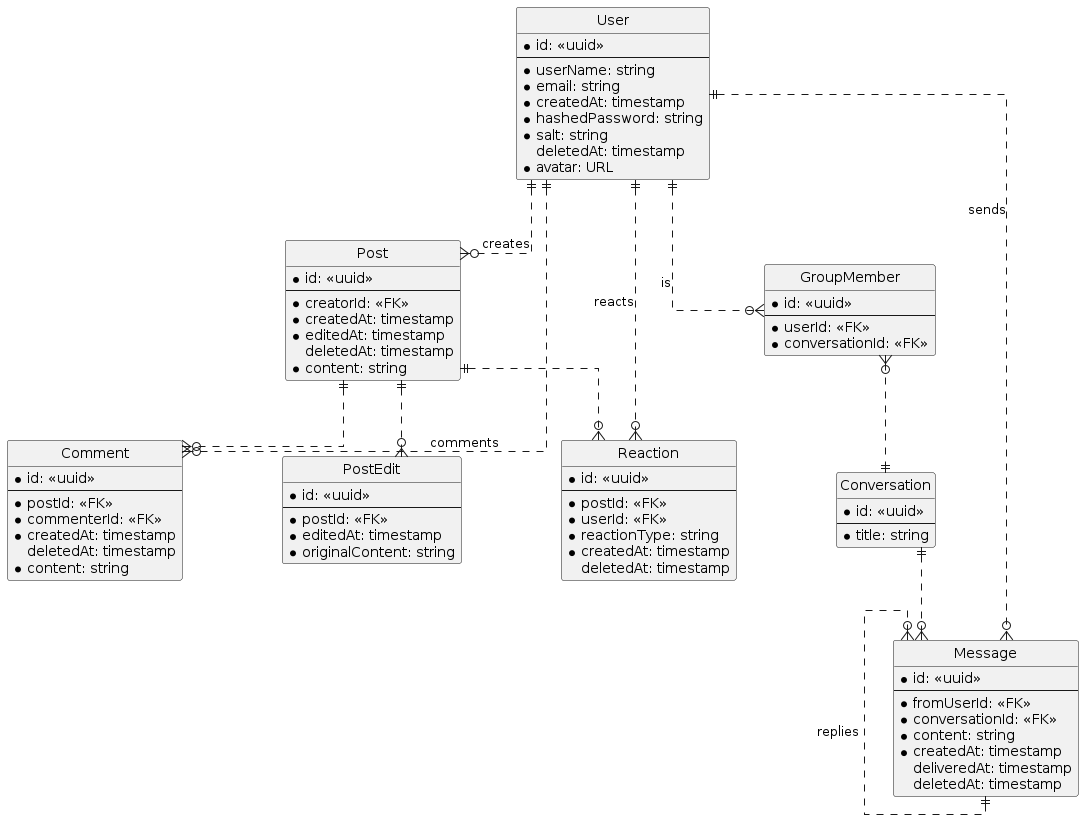

The diagram above was rendered by PlantUML. Its source (embedded in the PNG):
@startuml social_network

hide circle
skinparam Linetype ortho
skinparam Ranksep 60
skinparam Nodesep 100

entity User {
    * id: <<uuid>>
    ---
    * userName: string
    * email: string
    * createdAt: timestamp
    ' never store passwords as plaintext!
    * hashedPassword: string
    * salt: string
    deletedAt: timestamp
    * avatar: URL
}

entity Post {
    * id: <<uuid>>
    ---
    * creatorId: <<FK>>
    * createdAt: timestamp
    * editedAt: timestamp
    deletedAt: timestamp
    * content: string
}

entity Comment {
    * id: <<uuid>>
    ---
    * postId: <<FK>>
    * commenterId: <<FK>>
    * createdAt: timestamp
    deletedAt: timestamp
    * content: string
}

entity PostEdit {
    * id: <<uuid>>
    ---
    * postId: <<FK>>
    * editedAt: timestamp
    * originalContent: string
}

entity Reaction {
    * id: <<uuid>>
    ---
    * postId: <<FK>>
    * userId: <<FK>>
    * reactionType: string
    * createdAt: timestamp
    deletedAt: timestamp
}

entity GroupMember {
    * id: <<uuid>>
    ---
    * userId: <<FK>>
    * conversationId: <<FK>>
}

entity Conversation {
    * id: <<uuid>>
    ---
    * title: string
}

entity Message {
    * id: <<uuid>>
    ---
    * fromUserId: <<FK>>
    * conversationId: <<FK>>
    * content: string
    * createdAt: timestamp
    deliveredAt: timestamp
    deletedAt: timestamp
}

User ||..o{ Post: creates
User ||..o{ Comment: comments
Post ||..o{ Comment
Post ||..o{ PostEdit
User ||..o{ Reaction: reacts
Post ||..o{ Reaction
User ||..o{ GroupMember: is
User ||..o{ Message: sends
GroupMember }o..|| Conversation
Conversation ||..o{ Message
Message }o..|| Message: replies

@enduml